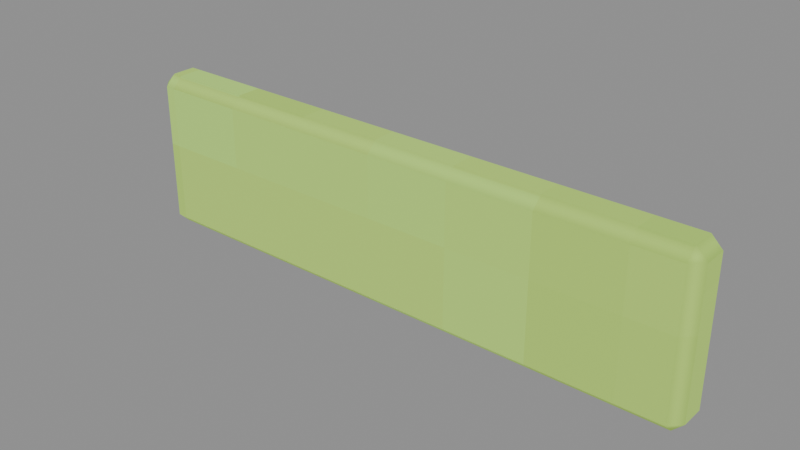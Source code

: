 # Source: Status-lamp.blend  (saved by Blender 4.3.34; exported with 4.5.12 LTS)
import bpy
from mathutils import Matrix  # noqa: F401  (used for matrix-valued properties, if any)

bpy.ops.wm.read_factory_settings(use_empty=True)
scene = bpy.context.scene
scene.name = 'Isolated part'

# ---- collections
col_part_status_lamp = bpy.data.collections.new('Part.Status-lamp'); scene.collection.children.link(col_part_status_lamp)

# ---- images (referenced by path relative to the original .blend; pixels are not part of the script)
import os
ASSET_DIR = os.environ.get("B2B_ASSET_DIR", "")  # directory of the original .blend (textures are referenced by path, not embedded)
HERE = os.path.dirname(os.path.abspath(__file__))  # packed textures are extracted next to this script under _unpacked/

def load_image(name, relpath, width, height, colorspace="sRGB"):
    """Load a texture the original file referenced (path relative to the .blend, or extracted next to this script)."""
    p = next((c for c in (os.path.join(HERE, relpath), os.path.join(ASSET_DIR, relpath)) if relpath and os.path.exists(c)), "")
    if p:
        img = bpy.data.images.load(p, check_existing=True)
        img.name = name
    else:  # same state as the original file: an image datablock whose file is absent (Cycles renders it pink)
        img = bpy.data.images.new(name, width, height)
        img.source = "FILE"
        img.filepath = "//" + (relpath or name)
    img.colorspace_settings.name = colorspace
    return img
img_minecraft___fascia = load_image('Minecraft • Fascia', '_unpacked/Fascia.eab61883.png', 64, 64, 'sRGB')
img_minecraft___metal = load_image('Minecraft • Metal', '_unpacked/Metal.e301c85b.png', 64, 64, 'sRGB')
img_minecraft___washer_signal = load_image('Minecraft • Washer signal', '_unpacked/Washer_signal.ac27dfab.png', 64, 64, 'sRGB')

# ---- materials (node trees are filled in below, after node groups)
mat_minecraft___fascia = bpy.data.materials.new('Minecraft / Fascia')
mat_minecraft___fascia.diffuse_color = (0.8863, 0.8353, 0.7373, 1.0)
mat_minecraft___metal = bpy.data.materials.new('Minecraft / Metal')
mat_minecraft___metal.diffuse_color = (0.651, 0.6078, 0.5373, 1.0)
mat_minecraft___washer_signal = bpy.data.materials.new('Minecraft / Washer signal')
mat_minecraft___washer_signal.diffuse_color = (0.5843, 0.7137, 0.3216, 1.0)

# ---- material node trees
mat_minecraft___fascia.use_nodes = True; mat_minecraft___fascia.node_tree.nodes.clear()
_N = mat_minecraft___fascia.node_tree.nodes; _L = mat_minecraft___fascia.node_tree.links
n0 = _N.new('ShaderNodeBsdfPrincipled'); n0.name = 'Principled BSDF'; n0.location = (10, 300)
n0.inputs[2].default_value = 0.85
n1 = _N.new('ShaderNodeOutputMaterial'); n1.name = 'Material Output'; n1.location = (300, 300)
n2 = _N.new('ShaderNodeTexImage'); n2.name = 'Image Texture'; n2.location = (-580, 280)
n2.image = img_minecraft___fascia
n2.interpolation = 'Closest'
_L.new(n0.outputs[0], n1.inputs[0])
_L.new(n2.outputs[0], n0.inputs[0])
n1.is_active_output = True
mat_minecraft___metal.use_nodes = True; mat_minecraft___metal.node_tree.nodes.clear()
_N = mat_minecraft___metal.node_tree.nodes; _L = mat_minecraft___metal.node_tree.links
n0 = _N.new('ShaderNodeBsdfPrincipled'); n0.name = 'Principled BSDF'; n0.location = (10, 300)
n0.inputs[1].default_value = 0.37
n0.inputs[2].default_value = 0.42
n1 = _N.new('ShaderNodeOutputMaterial'); n1.name = 'Material Output'; n1.location = (300, 300)
n2 = _N.new('ShaderNodeTexImage'); n2.name = 'Image Texture'; n2.location = (-580, 280)
n2.image = img_minecraft___metal
n2.interpolation = 'Closest'
_L.new(n0.outputs[0], n1.inputs[0])
_L.new(n2.outputs[0], n0.inputs[0])
n1.is_active_output = True
mat_minecraft___washer_signal.use_nodes = True; mat_minecraft___washer_signal.node_tree.nodes.clear()
_N = mat_minecraft___washer_signal.node_tree.nodes; _L = mat_minecraft___washer_signal.node_tree.links
n0 = _N.new('ShaderNodeBsdfPrincipled'); n0.name = 'Principled BSDF'; n0.location = (10, 300)
n0.inputs[2].default_value = 0.85
n0.inputs[28].default_value = 0.65
n1 = _N.new('ShaderNodeOutputMaterial'); n1.name = 'Material Output'; n1.location = (300, 300)
n2 = _N.new('ShaderNodeTexImage'); n2.name = 'Image Texture'; n2.location = (-580, 280)
n2.image = img_minecraft___washer_signal
n2.interpolation = 'Closest'
_L.new(n0.outputs[0], n1.inputs[0])
_L.new(n2.outputs[0], n0.inputs[0])
_L.new(n2.outputs[0], n0.inputs[27])
n1.is_active_output = True

# ---- meshes
me_washer_controls_003 = bpy.data.meshes.new('Washer.Controls.003')
me_washer_controls_003.from_pydata([(-0.135, -0.0105, 0.0), (0.135, -0.0105, 0.0), (0.135, 0.0105, 0.0), (-0.135, 0.0105, 0.0), (-0.135, -0.0105, 0.075), (0.135, -0.0105, 0.075), (0.135, 0.0105, 0.075), (-0.135, 0.0105, 0.075)], [], [(0, 3, 2, 1), (4, 5, 6, 7), (0, 1, 5, 4), (1, 2, 6, 5), (2, 3, 7, 6), (3, 0, 4, 7)])
me_washer_controls_003.polygons.foreach_set('material_index', [2, 2, 2, 2, 2, 2])
_uv = me_washer_controls_003.uv_layers.new(name='UV0.Surface')
_uv.uv.foreach_set('vector', [0.836, 0.5278, 0.836, 0.5446, 1.052, 0.5446, 1.052, 0.5278, 0.836, 0.5278, 1.052, 0.5278, 1.052, 0.5446, 0.836, 0.5446, 0.836, 2.154, 1.052, 2.154, 1.052, 2.214, 0.836, 2.214, 1.578, 0.5278, 1.578, 0.5446, 1.638, 0.5446, 1.638, 0.5278, 1.052, 2.154, 0.836, 2.154, 0.836, 2.214, 1.052, 2.214, 1.578, 0.5446, 1.578, 0.5278, 1.638, 0.5278, 1.638, 0.5446])
_uv.active_render = True
_uv = me_washer_controls_003.uv_layers.new(name='UV1.Paint')
_uv.uv.foreach_set('vector', [0.5777, 0.9175, 0.5802, 0.9175, 0.5802, 0.9498, 0.5777, 0.9498, 0.5969, 0.9498, 0.5969, 0.9175, 0.5994, 0.9175, 0.5994, 0.9498, 0.8918, 0.9056, 0.8918, 0.9379, 0.8828, 0.9379, 0.8828, 0.9056, 0.9387, 0.2674, 0.9362, 0.2674, 0.9362, 0.2585, 0.9387, 0.2585, 0.4082, 0.9086, 0.4082, 0.9409, 0.3992, 0.9409, 0.3992, 0.9086, 0.9601, 0.9932, 0.9576, 0.9932, 0.9576, 0.9843, 0.9601, 0.9843])
me_washer_controls_003.materials.append(mat_minecraft___fascia)
me_washer_controls_003.materials.append(mat_minecraft___metal)
me_washer_controls_003.materials.append(mat_minecraft___washer_signal)
me_washer_controls_003.update()

# ---- objects
ob_status_lamp = bpy.data.objects.new('Status-lamp', me_washer_controls_003)

# ---- transforms, parenting, visibility, modifiers, constraints
ob_status_lamp.location = (0.0, 0.0, 0.0)
_m = ob_status_lamp.modifiers.new('Hand-finished edges', 'BEVEL')
_m.width = 0.005
_m.width_pct = 0.005
_m.harden_normals = True

# ---- collection membership
col_part_status_lamp.objects.link(ob_status_lamp)

# ---- scene / render settings (as saved in the file)
scene.frame_start = 1; scene.frame_end = 250; scene.frame_set(1)
scene.render.engine = 'BLENDER_EEVEE_NEXT'
scene.render.image_settings.exr_codec = 'NONE'
scene.render.simplify_subdivision_render = 0
scene.render.simplify_child_particles_render = 0.0
scene.eevee.use_volume_custom_range = False
scene.eevee.use_fast_gi = False
scene.eevee.use_shadows = False
scene.view_settings.white_balance_temperature = 0.0
scene.view_settings.white_balance_tint = 0.0
scene.view_settings.white_balance_whitepoint = (2.97, 0.5193, -0.0414)
bpy.context.view_layer.update()

# ---- added for rendering (the .blend has no active camera and no usable light): camera, sun + grey world if the file has none
cam_auto = bpy.data.cameras.new('AutoCamera')
cam_auto.lens = 50.0
cam_auto.sensor_width = 36.0
cam_auto.clip_end = 1000.0
ob_auto_camera = bpy.data.objects.new('AutoCamera', cam_auto)
scene.collection.objects.link(ob_auto_camera)
ob_auto_camera.location = (0.259996, -0.311996, 0.245497)
ob_auto_camera.rotation_euler = (1.09748, -7.21219e-08, 0.694738)
scene.camera = ob_auto_camera
light_auto_sun = bpy.data.lights.new('AutoSun', 'SUN')
light_auto_sun.energy = 3.0
light_auto_sun.angle = 0.0523599
ob_auto_sun = bpy.data.objects.new('AutoSun', light_auto_sun)
scene.collection.objects.link(ob_auto_sun)
ob_auto_sun.rotation_euler = (0.872665, 0.174533, 0.523599)
if scene.world is None:
    world_auto = bpy.data.worlds.new('AutoWorld')
    world_auto.color = (0.3, 0.3, 0.3)
    scene.world = world_auto
bpy.context.view_layer.update()
